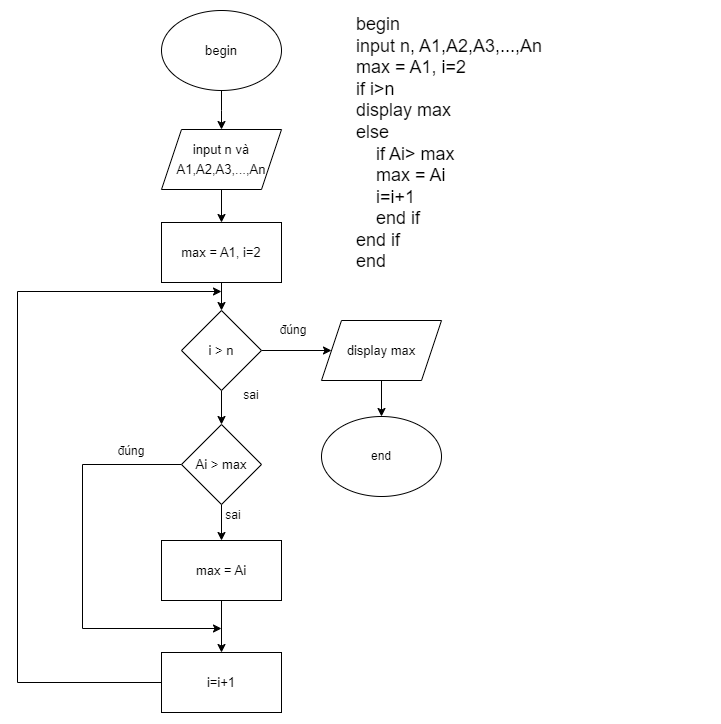

The diagram above was exported from draw.io. Its source (the exported page's mxGraphModel, read from the mxfile embedded in the PNG):
<mxGraphModel dx="733" dy="398" grid="0" gridSize="10" guides="1" tooltips="1" connect="1" arrows="1" fold="1" page="1" pageScale="1" pageWidth="827" pageHeight="1169" math="0" shadow="0">
  <root>
    <mxCell id="0" />
    <mxCell id="1" parent="0" />
    <mxCell id="ug-JdQ1Gm1KofJx-lyyy-32" value="" style="edgeStyle=orthogonalEdgeStyle;rounded=0;orthogonalLoop=1;jettySize=auto;html=1;fontSize=13;" edge="1" parent="1" source="ug-JdQ1Gm1KofJx-lyyy-30" target="ug-JdQ1Gm1KofJx-lyyy-31">
      <mxGeometry relative="1" as="geometry" />
    </mxCell>
    <mxCell id="ug-JdQ1Gm1KofJx-lyyy-30" value="begin" style="ellipse;whiteSpace=wrap;html=1;fontSize=13;" vertex="1" parent="1">
      <mxGeometry x="249" y="179" width="120" height="80" as="geometry" />
    </mxCell>
    <mxCell id="ug-JdQ1Gm1KofJx-lyyy-34" value="" style="edgeStyle=orthogonalEdgeStyle;rounded=0;orthogonalLoop=1;jettySize=auto;html=1;" edge="1" parent="1" source="ug-JdQ1Gm1KofJx-lyyy-31" target="ug-JdQ1Gm1KofJx-lyyy-33">
      <mxGeometry relative="1" as="geometry" />
    </mxCell>
    <mxCell id="ug-JdQ1Gm1KofJx-lyyy-31" value="input n và&lt;br style=&quot;font-size: 13px;&quot;&gt;&lt;sub style=&quot;font-size: 13px;&quot;&gt;A1,A2,A3,...,An&lt;br style=&quot;font-size: 13px;&quot;&gt;&lt;/sub&gt;" style="shape=parallelogram;perimeter=parallelogramPerimeter;whiteSpace=wrap;html=1;fixedSize=1;fontSize=13;" vertex="1" parent="1">
      <mxGeometry x="249" y="298" width="120" height="60" as="geometry" />
    </mxCell>
    <mxCell id="ug-JdQ1Gm1KofJx-lyyy-36" value="" style="edgeStyle=orthogonalEdgeStyle;rounded=0;orthogonalLoop=1;jettySize=auto;html=1;" edge="1" parent="1" source="ug-JdQ1Gm1KofJx-lyyy-33" target="ug-JdQ1Gm1KofJx-lyyy-35">
      <mxGeometry relative="1" as="geometry" />
    </mxCell>
    <mxCell id="ug-JdQ1Gm1KofJx-lyyy-33" value="max = A1, i=2" style="whiteSpace=wrap;html=1;fontSize=13;" vertex="1" parent="1">
      <mxGeometry x="249" y="391" width="120" height="60" as="geometry" />
    </mxCell>
    <mxCell id="ug-JdQ1Gm1KofJx-lyyy-38" value="" style="edgeStyle=orthogonalEdgeStyle;rounded=0;orthogonalLoop=1;jettySize=auto;html=1;" edge="1" parent="1" source="ug-JdQ1Gm1KofJx-lyyy-35" target="ug-JdQ1Gm1KofJx-lyyy-37">
      <mxGeometry relative="1" as="geometry" />
    </mxCell>
    <mxCell id="ug-JdQ1Gm1KofJx-lyyy-44" value="" style="edgeStyle=orthogonalEdgeStyle;rounded=0;orthogonalLoop=1;jettySize=auto;html=1;" edge="1" parent="1" source="ug-JdQ1Gm1KofJx-lyyy-35" target="ug-JdQ1Gm1KofJx-lyyy-43">
      <mxGeometry relative="1" as="geometry" />
    </mxCell>
    <mxCell id="ug-JdQ1Gm1KofJx-lyyy-35" value="i &amp;gt; n" style="rhombus;whiteSpace=wrap;html=1;fontSize=13;" vertex="1" parent="1">
      <mxGeometry x="269" y="479" width="80" height="80" as="geometry" />
    </mxCell>
    <mxCell id="ug-JdQ1Gm1KofJx-lyyy-40" value="" style="edgeStyle=orthogonalEdgeStyle;rounded=0;orthogonalLoop=1;jettySize=auto;html=1;" edge="1" parent="1" source="ug-JdQ1Gm1KofJx-lyyy-37" target="ug-JdQ1Gm1KofJx-lyyy-39">
      <mxGeometry relative="1" as="geometry" />
    </mxCell>
    <mxCell id="ug-JdQ1Gm1KofJx-lyyy-54" style="edgeStyle=orthogonalEdgeStyle;rounded=0;orthogonalLoop=1;jettySize=auto;html=1;" edge="1" parent="1" source="ug-JdQ1Gm1KofJx-lyyy-37">
      <mxGeometry relative="1" as="geometry">
        <mxPoint x="309" y="797" as="targetPoint" />
        <Array as="points">
          <mxPoint x="170" y="633" />
          <mxPoint x="170" y="797" />
        </Array>
      </mxGeometry>
    </mxCell>
    <mxCell id="ug-JdQ1Gm1KofJx-lyyy-37" value="Ai &amp;gt; max" style="rhombus;whiteSpace=wrap;html=1;fontSize=13;" vertex="1" parent="1">
      <mxGeometry x="269" y="593" width="80" height="80" as="geometry" />
    </mxCell>
    <mxCell id="ug-JdQ1Gm1KofJx-lyyy-46" value="" style="edgeStyle=orthogonalEdgeStyle;rounded=0;orthogonalLoop=1;jettySize=auto;html=1;" edge="1" parent="1" source="ug-JdQ1Gm1KofJx-lyyy-39" target="ug-JdQ1Gm1KofJx-lyyy-45">
      <mxGeometry relative="1" as="geometry" />
    </mxCell>
    <mxCell id="ug-JdQ1Gm1KofJx-lyyy-39" value="max = Ai" style="whiteSpace=wrap;html=1;fontSize=13;" vertex="1" parent="1">
      <mxGeometry x="249" y="709" width="120" height="60" as="geometry" />
    </mxCell>
    <mxCell id="ug-JdQ1Gm1KofJx-lyyy-50" style="edgeStyle=orthogonalEdgeStyle;rounded=0;orthogonalLoop=1;jettySize=auto;html=1;entryX=0.5;entryY=0;entryDx=0;entryDy=0;" edge="1" parent="1" source="ug-JdQ1Gm1KofJx-lyyy-43" target="ug-JdQ1Gm1KofJx-lyyy-49">
      <mxGeometry relative="1" as="geometry" />
    </mxCell>
    <mxCell id="ug-JdQ1Gm1KofJx-lyyy-43" value="display max" style="shape=parallelogram;perimeter=parallelogramPerimeter;whiteSpace=wrap;html=1;fixedSize=1;fontSize=13;" vertex="1" parent="1">
      <mxGeometry x="409" y="489" width="120" height="60" as="geometry" />
    </mxCell>
    <mxCell id="ug-JdQ1Gm1KofJx-lyyy-57" style="edgeStyle=orthogonalEdgeStyle;rounded=0;orthogonalLoop=1;jettySize=auto;html=1;" edge="1" parent="1" source="ug-JdQ1Gm1KofJx-lyyy-45">
      <mxGeometry relative="1" as="geometry">
        <mxPoint x="309" y="460" as="targetPoint" />
        <Array as="points">
          <mxPoint x="105" y="851" />
          <mxPoint x="105" y="460" />
        </Array>
      </mxGeometry>
    </mxCell>
    <mxCell id="ug-JdQ1Gm1KofJx-lyyy-45" value="i=i+1" style="whiteSpace=wrap;html=1;fontSize=13;" vertex="1" parent="1">
      <mxGeometry x="249" y="821" width="120" height="60" as="geometry" />
    </mxCell>
    <mxCell id="ug-JdQ1Gm1KofJx-lyyy-49" value="end" style="ellipse;whiteSpace=wrap;html=1;" vertex="1" parent="1">
      <mxGeometry x="409" y="585" width="120" height="80" as="geometry" />
    </mxCell>
    <mxCell id="ug-JdQ1Gm1KofJx-lyyy-51" value="đúng" style="text;html=1;strokeColor=none;fillColor=none;align=center;verticalAlign=middle;whiteSpace=wrap;rounded=0;" vertex="1" parent="1">
      <mxGeometry x="351" y="484" width="60" height="30" as="geometry" />
    </mxCell>
    <mxCell id="ug-JdQ1Gm1KofJx-lyyy-52" value="sai" style="text;html=1;strokeColor=none;fillColor=none;align=center;verticalAlign=middle;whiteSpace=wrap;rounded=0;" vertex="1" parent="1">
      <mxGeometry x="309" y="549" width="60" height="30" as="geometry" />
    </mxCell>
    <mxCell id="ug-JdQ1Gm1KofJx-lyyy-55" value="đúng" style="text;html=1;strokeColor=none;fillColor=none;align=center;verticalAlign=middle;whiteSpace=wrap;rounded=0;" vertex="1" parent="1">
      <mxGeometry x="189" y="605" width="60" height="30" as="geometry" />
    </mxCell>
    <mxCell id="ug-JdQ1Gm1KofJx-lyyy-56" value="sai" style="text;html=1;strokeColor=none;fillColor=none;align=center;verticalAlign=middle;whiteSpace=wrap;rounded=0;" vertex="1" parent="1">
      <mxGeometry x="291" y="669" width="60" height="30" as="geometry" />
    </mxCell>
    <mxCell id="ug-JdQ1Gm1KofJx-lyyy-59" value="&lt;div style=&quot;font-size: 18px;&quot;&gt;begin&lt;/div&gt;&lt;div style=&quot;font-size: 18px;&quot;&gt;input n, A1,A2,A3,...,An&lt;/div&gt;&lt;div style=&quot;font-size: 18px;&quot;&gt;max = A1, i=2&lt;/div&gt;&lt;div style=&quot;font-size: 18px;&quot;&gt;if i&amp;gt;n&lt;/div&gt;&lt;div style=&quot;font-size: 18px;&quot;&gt;display max&lt;span style=&quot;font-size: 18px;&quot;&gt;&lt;/span&gt;&lt;/div&gt;&lt;div style=&quot;font-size: 18px;&quot;&gt;else&lt;/div&gt;&lt;div style=&quot;font-size: 18px;&quot;&gt;&lt;span style=&quot;font-size: 18px;&quot;&gt;&lt;span style=&quot;font-size: 18px;&quot;&gt;&lt;span style=&quot;white-space: pre; font-size: 18px;&quot;&gt;&amp;nbsp;&amp;nbsp;&amp;nbsp;&amp;nbsp;&lt;/span&gt;&lt;/span&gt;if Ai&amp;gt; max&lt;/span&gt;&lt;/div&gt;&lt;div style=&quot;font-size: 18px;&quot;&gt;&lt;span style=&quot;font-size: 18px;&quot;&gt;&lt;span style=&quot;font-size: 18px;&quot;&gt;&lt;span style=&quot;white-space: pre; font-size: 18px;&quot;&gt;&amp;nbsp;&amp;nbsp;&amp;nbsp;&amp;nbsp;&lt;/span&gt;&lt;/span&gt;max = Ai&lt;/span&gt;&lt;/div&gt;&lt;div style=&quot;font-size: 18px;&quot;&gt;&lt;span style=&quot;font-size: 18px;&quot;&gt;&lt;span style=&quot;font-size: 18px;&quot;&gt;&lt;span style=&quot;white-space: pre; font-size: 18px;&quot;&gt;&amp;nbsp;&amp;nbsp;&amp;nbsp;&amp;nbsp;&lt;/span&gt;&lt;/span&gt;i=i+1&lt;/span&gt;&lt;/div&gt;&lt;div style=&quot;font-size: 18px;&quot;&gt;&lt;span style=&quot;font-size: 18px;&quot;&gt;&lt;span style=&quot;font-size: 18px;&quot;&gt;&lt;span style=&quot;white-space: pre; font-size: 18px;&quot;&gt;&amp;nbsp;&amp;nbsp;&amp;nbsp;&amp;nbsp;&lt;/span&gt;&lt;/span&gt;end if&lt;/span&gt;&lt;/div&gt;&lt;div style=&quot;font-size: 18px;&quot;&gt;end if&lt;/div&gt;&lt;div style=&quot;font-size: 18px;&quot;&gt;end&lt;/div&gt;" style="text;html=1;strokeColor=none;fillColor=none;align=left;verticalAlign=middle;whiteSpace=wrap;rounded=0;fontSize=18;" vertex="1" parent="1">
      <mxGeometry x="442" y="185" width="356" height="254" as="geometry" />
    </mxCell>
  </root>
</mxGraphModel>